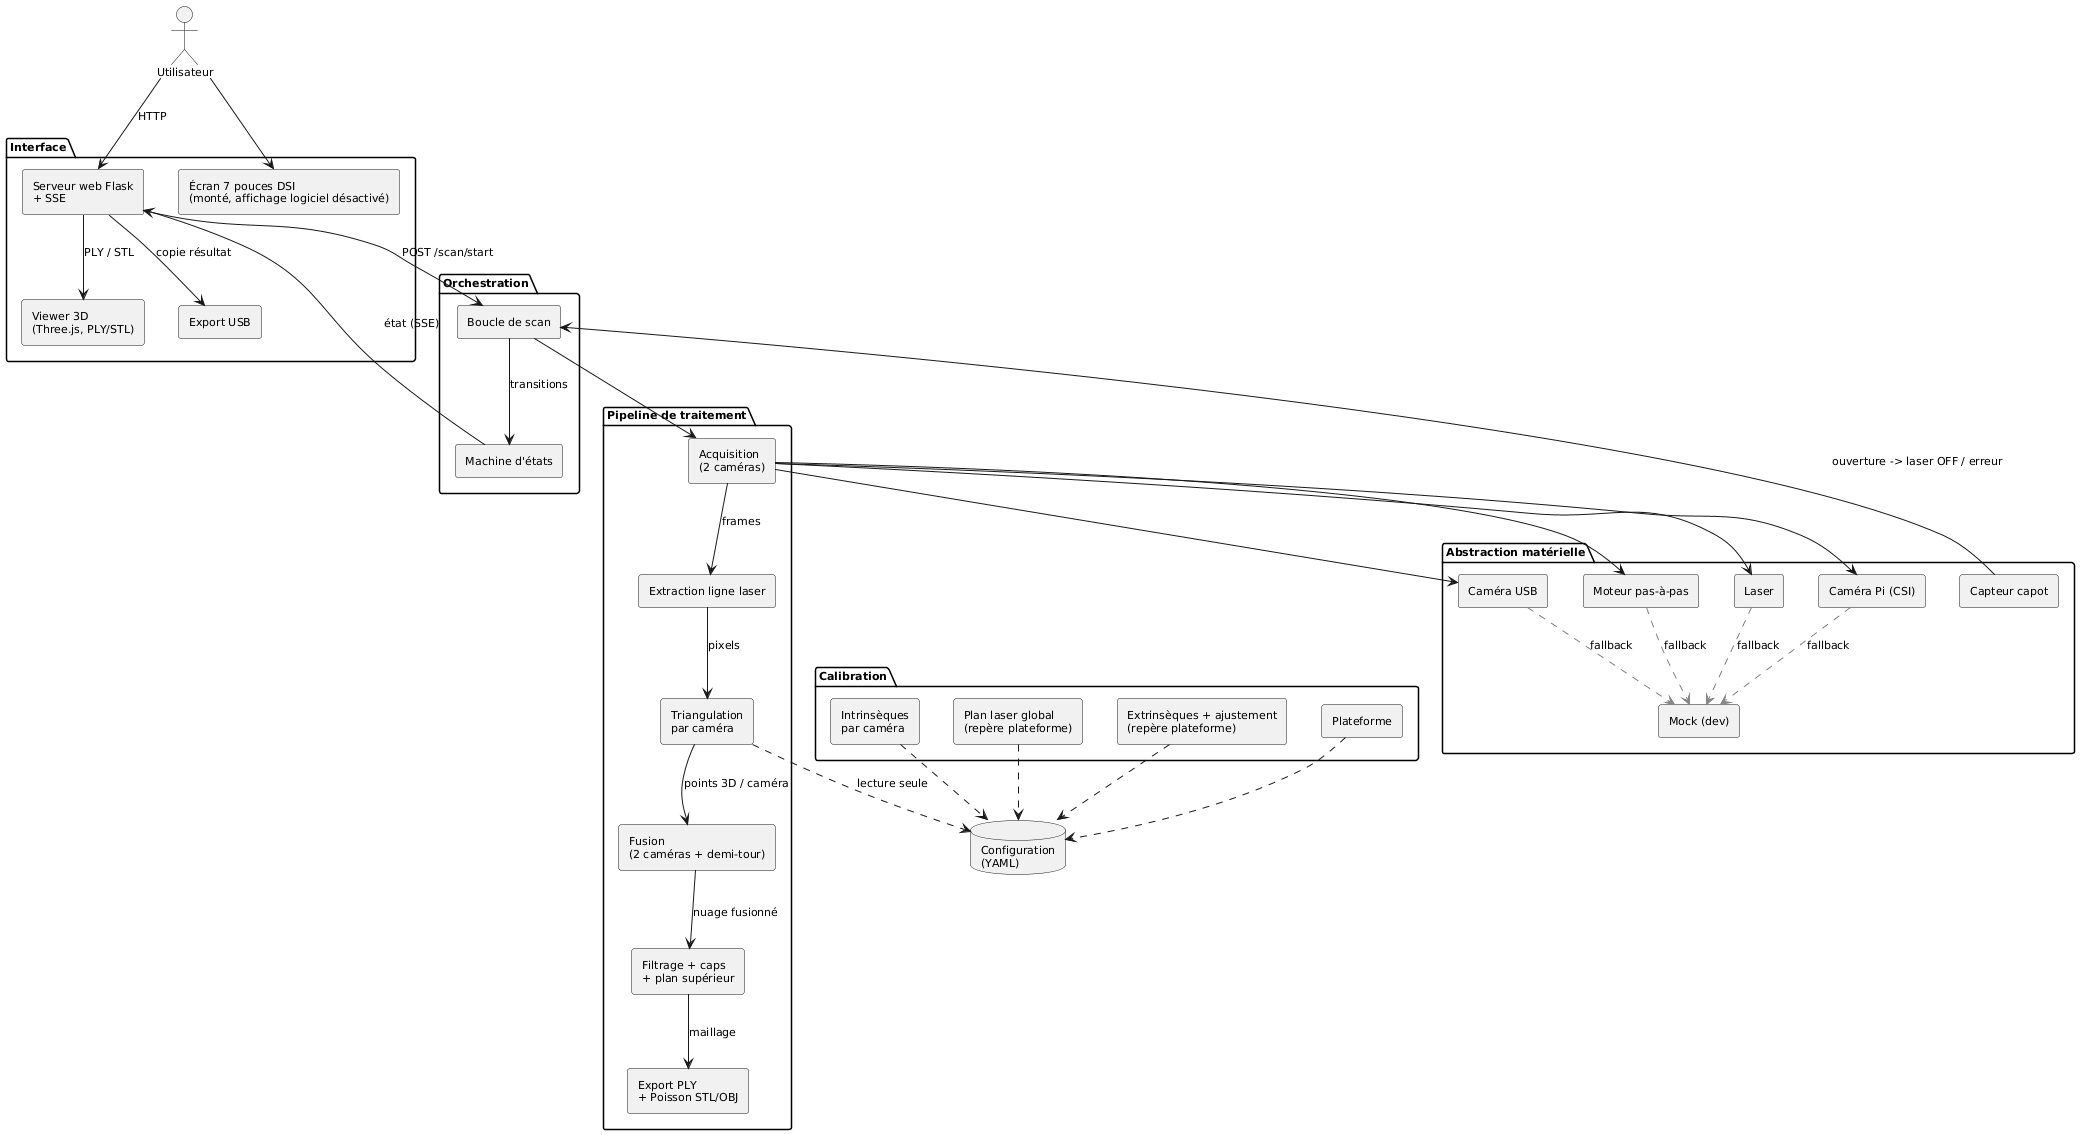

The diagram above was rendered by PlantUML. Its source (embedded in the PNG):
@startuml architecture_composants
' Diagramme de composants — architecture logicielle du Scanner 3D
' Rendu : plantuml -tpdf architecture_composants.puml

skinparam componentStyle rectangle
skinparam shadowing false
skinparam defaultFontName Latin Modern Roman
skinparam defaultFontSize 11


actor "Utilisateur" as user

package "Interface" {
  [Serveur web Flask\n+ SSE] as web
  [Viewer 3D\n(Three.js, PLY/STL)] as viewer
  [Écran 7 pouces DSI\n(monté, affichage logiciel désactivé)] as display
  [Export USB] as usb
}

package "Orchestration" {
  [Machine d'états] as fsm
  [Boucle de scan] as scan
}

package "Pipeline de traitement" {
  [Acquisition\n(2 caméras)] as acq
  [Extraction ligne laser] as line
  [Triangulation\npar caméra] as tri
  [Fusion\n(2 caméras + demi-tour)] as fuse
  [Filtrage + caps\n+ plan supérieur] as recon
  [Export PLY\n+ Poisson STL/OBJ] as export
}

package "Calibration" {
  [Intrinsèques\npar caméra] as calib_cam
  [Plan laser global\n(repère plateforme)] as calib_laser
  [Extrinsèques + ajustement\n(repère plateforme)] as calib_ext
  [Plateforme] as calib_plat
}

package "Abstraction matérielle" {
  [Caméra Pi (CSI)] as hw_cam
  [Caméra USB] as hw_usb
  [Moteur pas-à-pas] as hw_motor
  [Laser] as hw_laser
  [Capteur capot] as hw_door
  [Mock (dev)] as hw_mock
}

database "Configuration\n(YAML)" as cfg

user --> web : HTTP
user --> display
web --> viewer : PLY / STL
web --> usb : copie résultat
web --> scan : POST /scan/start
web <-- fsm : état (SSE)
scan --> fsm : transitions
scan --> acq
acq --> hw_motor
acq --> hw_laser
acq --> hw_cam
acq --> hw_usb
acq --> line : frames
line --> tri : pixels
tri --> fuse : points 3D / caméra
fuse --> recon : nuage fusionné
recon --> export : maillage
hw_door --> scan : ouverture -> laser OFF / erreur
calib_cam ..> cfg
calib_laser ..> cfg
calib_ext ..> cfg
calib_plat ..> cfg
tri ..> cfg : lecture seule
hw_cam .[#gray].> hw_mock : fallback
hw_usb .[#gray].> hw_mock : fallback
hw_motor .[#gray].> hw_mock : fallback
hw_laser .[#gray].> hw_mock : fallback

@enduml